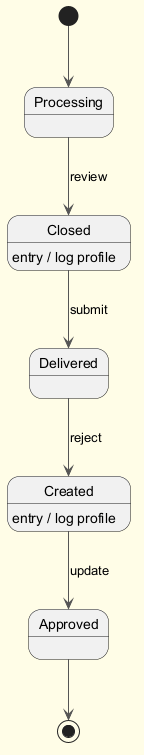

The diagram above was rendered by PlantUML. Its source (embedded in the PNG):
@startuml
skinparam backgroundColor #FFFDE7
skinparam classBackgroundColor #FFF9C4
skinparam classBorderColor #F57F17
skinparam ArrowColor #555555
[*] --> Processing
Processing --> Closed : review
Closed --> Delivered : submit
Closed : entry / log profile
Delivered --> Created : reject
Created --> Approved : update
Created : entry / log profile
Approved --> [*]
@enduml